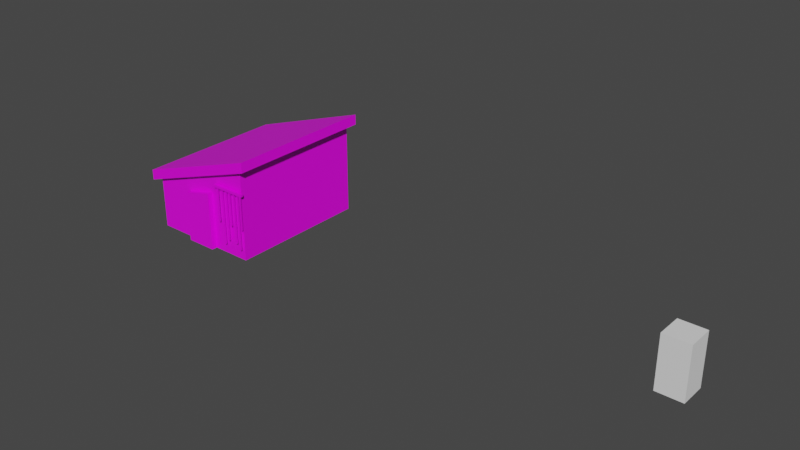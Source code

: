 # Source: HouseOfFidel.blend  (saved by Blender 5.0.119; exported with 4.5.12 LTS)
import bpy
from mathutils import Matrix  # noqa: F401  (used for matrix-valued properties, if any)

bpy.ops.wm.read_factory_settings(use_empty=True)
scene = bpy.context.scene
scene.name = 'Scene'

# ---- collections
col_collection = bpy.data.collections.new('Collection'); scene.collection.children.link(col_collection)

# ---- images (referenced by path relative to the original .blend; pixels are not part of the script)
import os
ASSET_DIR = os.environ.get("B2B_ASSET_DIR", "")  # directory of the original .blend (textures are referenced by path, not embedded)
HERE = os.path.dirname(os.path.abspath(__file__))  # packed textures are extracted next to this script under _unpacked/

def load_image(name, relpath, width, height, colorspace="sRGB"):
    """Load a texture the original file referenced (path relative to the .blend, or extracted next to this script)."""
    p = next((c for c in (os.path.join(HERE, relpath), os.path.join(ASSET_DIR, relpath)) if relpath and os.path.exists(c)), "")
    if p:
        img = bpy.data.images.load(p, check_existing=True)
        img.name = name
    else:  # same state as the original file: an image datablock whose file is absent (Cycles renders it pink)
        img = bpy.data.images.new(name, width, height)
        img.source = "FILE"
        img.filepath = "//" + (relpath or name)
    img.colorspace_settings.name = colorspace
    return img
img_housepalette_dithered_png = load_image('HousePalette_dithered.png', 'HousePalette_dithered.png', 1024, 1024, 'sRGB')

# ---- materials (node trees are filled in below, after node groups)
mat_material = bpy.data.materials.new('Material')
mat_material.alpha_threshold = 0.0
mat_material.use_backface_culling_lightprobe_volume = False
mat_material.use_transparent_shadow = False
mat_material.line_color = (0.0, 0.0, 0.0, 1.0)

# ---- material node trees
mat_material.use_nodes = True; mat_material.node_tree.nodes.clear()
_N = mat_material.node_tree.nodes; _L = mat_material.node_tree.links
n0 = _N.new('ShaderNodeOutputMaterial'); n0.name = 'Material Output'; n0.location = (300, 300)
n1 = _N.new('ShaderNodeBsdfPrincipled'); n1.name = 'Principled BSDF'; n1.location = (10, 300)
n1.distribution = 'GGX'
n1.subsurface_method = 'RANDOM_WALK_SKIN'
n1.inputs[2].default_value = 0.4
n1.inputs[3].default_value = 1.45
n1.inputs[27].default_value = (0.0, 0.0, 0.0, 1.0)
n1.inputs[28].default_value = 1.0
n2 = _N.new('ShaderNodeTexImage'); n2.name = 'Image Texture'; n2.location = (-280, 280)
n2.image = img_housepalette_dithered_png
_L.new(n1.outputs[0], n0.inputs[0])
_L.new(n2.outputs[0], n1.inputs[0])
n0.is_active_output = True

# ---- world
world_world = bpy.data.worlds.new('World'); scene.world = world_world
world_world.use_nodes = True; world_world.node_tree.nodes.clear()
_N = world_world.node_tree.nodes; _L = world_world.node_tree.links
n0 = _N.new('ShaderNodeOutputWorld'); n0.name = 'World Output'; n0.location = (300, 300)
n1 = _N.new('ShaderNodeBackground'); n1.name = 'Background'; n1.location = (10, 300)
n1.inputs[0].default_value = (0.05088, 0.05088, 0.05088, 1.0)
_L.new(n1.outputs[0], n0.inputs[0])
n0.is_active_output = True
world_world.color = (0.05088, 0.05088, 0.05088)
world_world.use_sun_shadow = False
world_world.sun_shadow_jitter_overblur = 0.0

# ---- meshes
me_cube = bpy.data.meshes.new('Cube')
me_cube.from_pydata([(1.0, 1.0, 2.0), (1.0, 1.0, -5.96e-08), (1.0, -1.0, 2.0), (1.0, -1.0, -5.96e-08), (-1.0, 1.0, 2.0), (-1.0, 1.0, -5.96e-08), (-1.0, -1.0, 2.0), (-1.0, -1.0, -5.96e-08)], [], [(0, 4, 6, 2), (3, 2, 6, 7), (7, 6, 4, 5), (5, 1, 3, 7), (1, 0, 2, 3), (5, 4, 0, 1)])
_uv = me_cube.uv_layers.new(name='UVMap')
_uv.uv.foreach_set('vector', [0.625, 0.5, 0.875, 0.5, 0.875, 0.75, 0.625, 0.75, 0.375, 0.75, 0.625, 0.75, 0.625, 1.0, 0.375, 1.0, 0.375, 0.0, 0.625, 0.0, 0.625, 0.25, 0.375, 0.25, 0.125, 0.5, 0.375, 0.5, 0.375, 0.75, 0.125, 0.75, 0.375, 0.5, 0.625, 0.5, 0.625, 0.75, 0.375, 0.75, 0.375, 0.25, 0.625, 0.25, 0.625, 0.5, 0.375, 0.5])
me_cube.use_remesh_preserve_volume = False
me_cube.use_remesh_preserve_attributes = False
me_cube.use_mirror_vertex_groups = False
me_cube.update()
me_cube_002 = bpy.data.meshes.new('Cube.002')
me_cube_002.from_pydata([(1.0, 1.0, 3.306), (1.0, 1.0, -5.96e-08), (1.0, -1.0, 3.306), (1.0, -1.0, -5.96e-08), (-1.0, 1.0, 2.0), (-1.0, 1.0, -5.96e-08), (-1.0, -1.0, 2.0), (-1.0, -1.0, -5.96e-08), (0.2886, -0.8993, 2.0), (0.2886, -0.8993, -5.96e-08), (0.2886, -1.079, 2.0), (0.2886, -1.079, -5.96e-08), (-0.2636, -0.8993, 1.725), (-0.2636, -0.8993, -5.96e-08), (-0.2636, -1.079, 1.725), (-0.2636, -1.079, -5.96e-08), (-1.142, -1.065, 2.035), (1.142, -1.065, 3.528), (-1.142, 1.065, 2.035), (1.142, 1.065, 3.528), (-1.142, 1.065, 1.681), (-1.142, -1.065, 1.681), (1.142, -1.065, 3.174), (1.142, 1.065, 3.174), (-1.425, 0.3213, 0.456), (-1.425, 0.3213, -1.359e-08), (-1.267, -0.2832, 0.456), (-1.267, -0.2832, -1.359e-08), (-1.657, 0.2832, 0.456), (-1.657, 0.2832, -1.359e-08), (-1.499, -0.3213, 0.456), (-1.499, -0.3213, -1.359e-08), (-1.68, 0.2584, 0.3875), (-1.681, 0.2618, 0.01392), (-1.58, -0.2411, 0.3593), (-1.581, -0.2376, -0.01428), (-1.872, 0.2342, 0.3878), (-1.873, 0.2376, 0.01428), (-1.771, -0.2653, 0.3596), (-1.772, -0.2618, -0.01392), (-1.383, 0.2403, 0.8371), (-1.383, 0.2403, 0.4634), (-1.383, -0.2656, 0.8371), (-1.383, -0.2656, 0.4634), (-1.577, 0.2403, 0.8371), (-1.577, 0.2403, 0.4634), (-1.577, -0.2656, 0.8371), (-1.577, -0.2656, 0.4634), (0.4239, -1.018, 2.396), (0.4239, -1.018, 2.304), (1.062, -1.018, 2.396), (1.062, -1.018, 2.304), (0.4239, -1.056, 2.396), (0.4239, -1.056, 2.304), (1.062, -1.056, 2.396), (1.062, -1.056, 2.304), (1.03, -1.033, 2.362), (1.007, -1.033, 2.362), (1.03, -1.033, 1.132), (1.007, -1.033, 1.132), (1.03, -1.051, 2.362), (1.007, -1.051, 2.362), (1.03, -1.051, 1.132), (1.007, -1.051, 1.132), (0.962, -1.026, 2.373), (0.9392, -1.026, 2.373), (0.962, -1.026, 0.3763), (0.9392, -1.026, 0.3763), (0.962, -1.044, 2.373), (0.9392, -1.044, 2.373), (0.962, -1.044, 0.3763), (0.9392, -1.044, 0.3763), (0.8752, -1.026, 2.336), (0.8523, -1.026, 2.336), (0.8752, -1.026, 0.558), (0.8523, -1.026, 0.558), (0.8752, -1.044, 2.336), (0.8523, -1.044, 2.336), (0.8752, -1.044, 0.558), (0.8523, -1.044, 0.558), (0.7829, -1.033, 2.362), (0.7601, -1.033, 2.362), (0.7829, -1.033, 1.132), (0.7601, -1.033, 1.132), (0.7829, -1.051, 2.362), (0.7601, -1.051, 2.362), (0.7829, -1.051, 1.132), (0.7601, -1.051, 1.132), (0.6916, -1.026, 2.336), (0.6688, -1.026, 2.336), (0.6916, -1.026, 0.558), (0.6688, -1.026, 0.558), (0.6916, -1.044, 2.336), (0.6688, -1.044, 2.336), (0.6916, -1.044, 0.558), (0.6688, -1.044, 0.558), (0.5978, -1.026, 2.373), (0.575, -1.026, 2.373), (0.5978, -1.026, 0.3763), (0.575, -1.026, 0.3763), (0.5978, -1.044, 2.373), (0.575, -1.044, 2.373), (0.5978, -1.044, 0.3763), (0.575, -1.044, 0.3763), (0.4999, -1.033, 2.362), (0.477, -1.033, 2.362), (0.4998, -1.033, 1.132), (0.477, -1.033, 1.132), (0.4999, -1.051, 2.362), (0.477, -1.051, 2.362), (0.4998, -1.051, 1.132), (0.477, -1.051, 1.132)], [], [(3, 2, 6, 7), (7, 6, 4, 5), (1, 0, 2, 3), (5, 4, 0, 1), (8, 12, 14, 10), (11, 10, 14, 15), (15, 14, 12, 13), (13, 9, 11, 15), (9, 8, 10, 11), (13, 12, 8, 9), (16, 17, 19, 18), (17, 22, 23, 19), (18, 20, 21, 16), (19, 23, 20, 18), (16, 21, 22, 17), (24, 28, 30, 26), (27, 26, 30, 31), (31, 30, 28, 29), (29, 25, 27, 31), (25, 24, 26, 27), (29, 28, 24, 25), (32, 36, 38, 34), (35, 34, 38, 39), (39, 38, 36, 37), (37, 33, 35, 39), (33, 32, 34, 35), (37, 36, 32, 33), (40, 44, 46, 42), (43, 42, 46, 47), (47, 46, 44, 45), (45, 41, 43, 47), (41, 40, 42, 43), (45, 44, 40, 41), (48, 52, 54, 50), (51, 50, 54, 55), (55, 54, 52, 53), (53, 49, 51, 55), (49, 48, 50, 51), (53, 52, 48, 49), (56, 60, 62, 58), (59, 58, 62, 63), (63, 62, 60, 61), (61, 57, 59, 63), (57, 56, 58, 59), (61, 60, 56, 57), (64, 68, 70, 66), (67, 66, 70, 71), (71, 70, 68, 69), (69, 65, 67, 71), (65, 64, 66, 67), (69, 68, 64, 65), (72, 76, 78, 74), (75, 74, 78, 79), (79, 78, 76, 77), (77, 73, 75, 79), (73, 72, 74, 75), (77, 76, 72, 73), (80, 84, 86, 82), (83, 82, 86, 87), (87, 86, 84, 85), (85, 81, 83, 87), (81, 80, 82, 83), (85, 84, 80, 81), (88, 92, 94, 90), (91, 90, 94, 95), (95, 94, 92, 93), (93, 89, 91, 95), (89, 88, 90, 91), (93, 92, 88, 89), (96, 100, 102, 98), (99, 98, 102, 103), (103, 102, 100, 101), (101, 97, 99, 103), (97, 96, 98, 99), (101, 100, 96, 97), (104, 108, 110, 106), (107, 106, 110, 111), (111, 110, 108, 109), (109, 105, 107, 111), (105, 104, 106, 107), (109, 108, 104, 105)])
_uv = me_cube_002.uv_layers.new(name='UVMap')
_uv.uv.foreach_set('vector', [0.4033, 0.9799, 0.4033, 0.5574, 0.4855, 0.6471, 0.4855, 0.9799, 0.4855, 0.9799, 0.4855, 0.6471, 0.4855, 0.6471, 0.4855, 0.9799, 0.4033, 0.9799, 0.4033, 0.5574, 0.4033, 0.5574, 0.4033, 0.9799, 0.4855, 0.9799, 0.4855, 0.6471, 0.4033, 0.5574, 0.4033, 0.9799, 0.5594, 0.7182, 0.5287, 0.6939, 0.5287, 0.6939, 0.5594, 0.7182, 0.5594, 0.5412, 0.5594, 0.7182, 0.5287, 0.6939, 0.5287, 0.5412, 0.5287, 0.5412, 0.5287, 0.6939, 0.5287, 0.6939, 0.5287, 0.5412, 0.5287, 0.5412, 0.5594, 0.5412, 0.5594, 0.5412, 0.5287, 0.5412, 0.5594, 0.5412, 0.5594, 0.7182, 0.5594, 0.7182, 0.5594, 0.5412, 0.5287, 0.5412, 0.5287, 0.6939, 0.5594, 0.7182, 0.5594, 0.5412, 0.1035, 0.1276, 0.1035, 0.438, 0.02529, 0.438, 0.02529, 0.1276, 0.357, 0.8544, 0.357, 0.8022, 0.357, 0.8022, 0.357, 0.8544, 0.2831, 0.6347, 0.2831, 0.5826, 0.2831, 0.5826, 0.2831, 0.6347, 0.357, 0.8544, 0.357, 0.8022, 0.2831, 0.5826, 0.2831, 0.6347, 0.2831, 0.6347, 0.2831, 0.5826, 0.357, 0.8022, 0.357, 0.8544, 0.2622, 0.2877, 0.2684, 0.2877, 0.3664, 0.2877, 0.3602, 0.2877, 0.3602, 0.02234, 0.3602, 0.2877, 0.3664, 0.2877, 0.3664, 0.02234, 0.3664, 0.02234, 0.3664, 0.2877, 0.2684, 0.2877, 0.2684, 0.02234, 0.2684, 0.02234, 0.2622, 0.02234, 0.3602, 0.02234, 0.3664, 0.02234, 0.2622, 0.02234, 0.2622, 0.2877, 0.3602, 0.2877, 0.3602, 0.02234, 0.2684, 0.02234, 0.2684, 0.2877, 0.2622, 0.2877, 0.2622, 0.02234, 0.2724, 0.2478, 0.2763, 0.2481, 0.3573, 0.2316, 0.3534, 0.2314, 0.3528, 0.01403, 0.3534, 0.2314, 0.3573, 0.2316, 0.3567, 0.01424, 0.3567, 0.01424, 0.3573, 0.2316, 0.2763, 0.2481, 0.2758, 0.03065, 0.2758, 0.03065, 0.2718, 0.03044, 0.3528, 0.01403, 0.3567, 0.01424, 0.2718, 0.03044, 0.2724, 0.2478, 0.3534, 0.2314, 0.3528, 0.01403, 0.2758, 0.03065, 0.2763, 0.2481, 0.2724, 0.2478, 0.2718, 0.03044, 0.2704, 0.2547, 0.2704, 0.2547, 0.3524, 0.2547, 0.3524, 0.2547, 0.3524, 0.03719, 0.3524, 0.2547, 0.3524, 0.2547, 0.3524, 0.03719, 0.3524, 0.03719, 0.3524, 0.2547, 0.2704, 0.2547, 0.2704, 0.03719, 0.2704, 0.03719, 0.2704, 0.03719, 0.3524, 0.03719, 0.3524, 0.03719, 0.2704, 0.03719, 0.2704, 0.2547, 0.3524, 0.2547, 0.3524, 0.03719, 0.2704, 0.03719, 0.2704, 0.2547, 0.2704, 0.2547, 0.2704, 0.03719, 0.567, 0.7532, 0.567, 0.7532, 0.6025, 0.7532, 0.6025, 0.7532, 0.6025, 0.7451, 0.6025, 0.7532, 0.6025, 0.7532, 0.6025, 0.7451, 0.6025, 0.7451, 0.6025, 0.7532, 0.567, 0.7532, 0.567, 0.7451, 0.567, 0.7451, 0.567, 0.7451, 0.6025, 0.7451, 0.6025, 0.7451, 0.567, 0.7451, 0.567, 0.7532, 0.6025, 0.7532, 0.6025, 0.7451, 0.567, 0.7451, 0.567, 0.7532, 0.567, 0.7532, 0.567, 0.7451, 0.2285, 0.9675, 0.2285, 0.9675, 0.2285, 0.7183, 0.2285, 0.7183, 0.2249, 0.7183, 0.2285, 0.7183, 0.2285, 0.7183, 0.2249, 0.7183, 0.2249, 0.7183, 0.2285, 0.7183, 0.2285, 0.9675, 0.2249, 0.9675, 0.2249, 0.9675, 0.2249, 0.9675, 0.2249, 0.7183, 0.2249, 0.7183, 0.2249, 0.9675, 0.2285, 0.9675, 0.2285, 0.7183, 0.2249, 0.7183, 0.2249, 0.9675, 0.2285, 0.9675, 0.2285, 0.9675, 0.2249, 0.9675, 0.2179, 0.9697, 0.2179, 0.9697, 0.2179, 0.5651, 0.2179, 0.5651, 0.2144, 0.5651, 0.2179, 0.5651, 0.2179, 0.5651, 0.2144, 0.5651, 0.2144, 0.5651, 0.2179, 0.5651, 0.2179, 0.9697, 0.2144, 0.9697, 0.2144, 0.9697, 0.2144, 0.9697, 0.2144, 0.5651, 0.2144, 0.5651, 0.2144, 0.9697, 0.2179, 0.9697, 0.2179, 0.5651, 0.2144, 0.5651, 0.2144, 0.9697, 0.2179, 0.9697, 0.2179, 0.9697, 0.2144, 0.9697, 0.2046, 0.9623, 0.2046, 0.9623, 0.2046, 0.602, 0.2046, 0.602, 0.201, 0.602, 0.2046, 0.602, 0.2046, 0.602, 0.201, 0.602, 0.201, 0.602, 0.2046, 0.602, 0.2046, 0.9623, 0.201, 0.9623, 0.201, 0.9623, 0.201, 0.9623, 0.201, 0.602, 0.201, 0.602, 0.201, 0.9623, 0.2046, 0.9623, 0.2046, 0.602, 0.201, 0.602, 0.201, 0.9623, 0.2046, 0.9623, 0.2046, 0.9623, 0.201, 0.9623, 0.1903, 0.9675, 0.1903, 0.9675, 0.1903, 0.7183, 0.1903, 0.7183, 0.1868, 0.7183, 0.1903, 0.7183, 0.1903, 0.7183, 0.1868, 0.7183, 0.1868, 0.7183, 0.1903, 0.7183, 0.1903, 0.9675, 0.1868, 0.9675, 0.1868, 0.9675, 0.1868, 0.9675, 0.1868, 0.7183, 0.1868, 0.7183, 0.1868, 0.9675, 0.1903, 0.9675, 0.1903, 0.7183, 0.1868, 0.7183, 0.1868, 0.9675, 0.1903, 0.9675, 0.1903, 0.9675, 0.1868, 0.9675, 0.1762, 0.9623, 0.1762, 0.9623, 0.1762, 0.602, 0.1762, 0.602, 0.1727, 0.602, 0.1762, 0.602, 0.1762, 0.602, 0.1727, 0.602, 0.1727, 0.602, 0.1762, 0.602, 0.1762, 0.9623, 0.1727, 0.9623, 0.1727, 0.9623, 0.1727, 0.9623, 0.1727, 0.602, 0.1727, 0.602, 0.1727, 0.9623, 0.1762, 0.9623, 0.1762, 0.602, 0.1727, 0.602, 0.1727, 0.9623, 0.1762, 0.9623, 0.1762, 0.9623, 0.1727, 0.9623, 0.1618, 0.9697, 0.1618, 0.9697, 0.1618, 0.5651, 0.1618, 0.5651, 0.1583, 0.5651, 0.1618, 0.5651, 0.1618, 0.5651, 0.1583, 0.5651, 0.1583, 0.5651, 0.1618, 0.5651, 0.1618, 0.9697, 0.1583, 0.9697, 0.1583, 0.9697, 0.1583, 0.9697, 0.1583, 0.5651, 0.1583, 0.5651, 0.1583, 0.9697, 0.1618, 0.9697, 0.1618, 0.5651, 0.1583, 0.5651, 0.1583, 0.9697, 0.1618, 0.9697, 0.1618, 0.9697, 0.1583, 0.9697, 0.1467, 0.9675, 0.1467, 0.9675, 0.1467, 0.7183, 0.1467, 0.7183, 0.1431, 0.7183, 0.1467, 0.7183, 0.1467, 0.7183, 0.1431, 0.7183, 0.1431, 0.7183, 0.1467, 0.7183, 0.1467, 0.9675, 0.1432, 0.9675, 0.1432, 0.9675, 0.1432, 0.9675, 0.1431, 0.7183, 0.1431, 0.7183, 0.1432, 0.9675, 0.1467, 0.9675, 0.1467, 0.7183, 0.1431, 0.7183, 0.1432, 0.9675, 0.1467, 0.9675, 0.1467, 0.9675, 0.1432, 0.9675])
me_cube_002.materials.append(mat_material)
me_cube_002.use_remesh_preserve_volume = False
me_cube_002.use_remesh_preserve_attributes = False
me_cube_002.use_mirror_vertex_groups = False
me_cube_002.update()

# ---- objects
ob_cube = bpy.data.objects.new('Cube', me_cube)
ob_cube_001 = bpy.data.objects.new('Cube.001', me_cube_002)

# ---- transforms, parenting, visibility, modifiers, constraints
ob_cube.location = (15.77, 0.0, 0.0)
ob_cube.scale = (0.45, 0.45, 0.9)
ob_cube.lock_rotations_4d = False
ob_cube.empty_display_type = 'ARROWS'
ob_cube.lineart.crease_threshold = 0.0
ob_cube_001.location = (0.0, 0.0, 0.0)
ob_cube_001.scale = (1.926, 2.43, 1.0)
ob_cube_001.lock_rotations_4d = False
ob_cube_001.empty_display_type = 'ARROWS'
ob_cube_001.lineart.crease_threshold = 0.0

# ---- collection membership
col_collection.objects.link(ob_cube)
col_collection.objects.link(ob_cube_001)

# ---- scene / render settings (as saved in the file)
scene.frame_start = 1; scene.frame_end = 250; scene.frame_set(1)
scene.render.engine = 'BLENDER_EEVEE_NEXT'
scene.render.bake_bias = 0.0
scene.render.bake_samples = 0
scene.view_settings.view_transform = 'Filmic'
bpy.context.view_layer.update()

# ---- added for rendering (the .blend has no active camera and no usable light): camera, sun
cam_auto = bpy.data.cameras.new('AutoCamera')
cam_auto.lens = 50.0
cam_auto.sensor_width = 36.0
cam_auto.clip_end = 1000.0
ob_auto_camera = bpy.data.objects.new('AutoCamera', cam_auto)
scene.collection.objects.link(ob_auto_camera)
ob_auto_camera.location = (25.5591, -23.1184, 17.1582)
ob_auto_camera.rotation_euler = (1.09748, -7.21219e-08, 0.694738)
scene.camera = ob_auto_camera
light_auto_sun = bpy.data.lights.new('AutoSun', 'SUN')
light_auto_sun.energy = 3.0
light_auto_sun.angle = 0.0523599
ob_auto_sun = bpy.data.objects.new('AutoSun', light_auto_sun)
scene.collection.objects.link(ob_auto_sun)
ob_auto_sun.rotation_euler = (0.872665, 0.174533, 0.523599)
bpy.context.view_layer.update()
